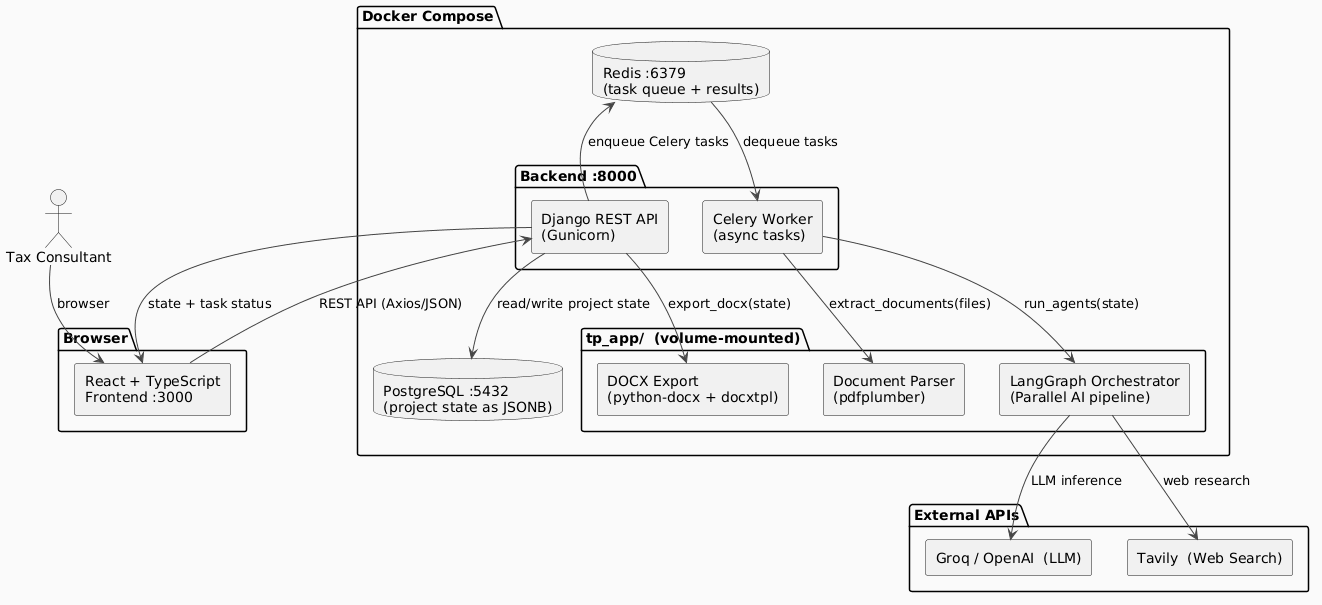

The diagram above was rendered by PlantUML. Its source (embedded in the PNG):
@startuml
skinparam backgroundColor #FAFAFA
skinparam componentStyle rectangle
skinparam ArrowColor #444444
skinparam defaultFontName Arial

actor "Tax Consultant" as user

package "Browser" {
  component "React + TypeScript\nFrontend :3000" as frontend
}

package "Docker Compose" {

  package "Backend :8000" {
    component "Django REST API\n(Gunicorn)" as django
    component "Celery Worker\n(async tasks)" as celery
  }

  database "PostgreSQL :5432\n(project state as JSONB)" as db
  database "Redis :6379\n(task queue + results)" as redis

  package "tp_app/  (volume-mounted)" {
    component "LangGraph Orchestrator\n(Parallel AI pipeline)" as langgraph
    component "DOCX Export\n(python-docx + docxtpl)" as docx
    component "Document Parser\n(pdfplumber)" as parser
  }
}

package "External APIs" {
  component "Groq / OpenAI  (LLM)" as llm
  component "Tavily  (Web Search)" as tavily
}

user        --> frontend   : browser
frontend    --> django     : REST API (Axios/JSON)
django      --> db         : read/write project state
django      --> redis      : enqueue Celery tasks
redis       --> celery     : dequeue tasks
celery      --> langgraph  : run_agents(state)
celery      --> parser     : extract_documents(files)
django      --> docx       : export_docx(state)
langgraph   --> llm        : LLM inference
langgraph   --> tavily     : web research
django      --> frontend   : state + task status
@enduml